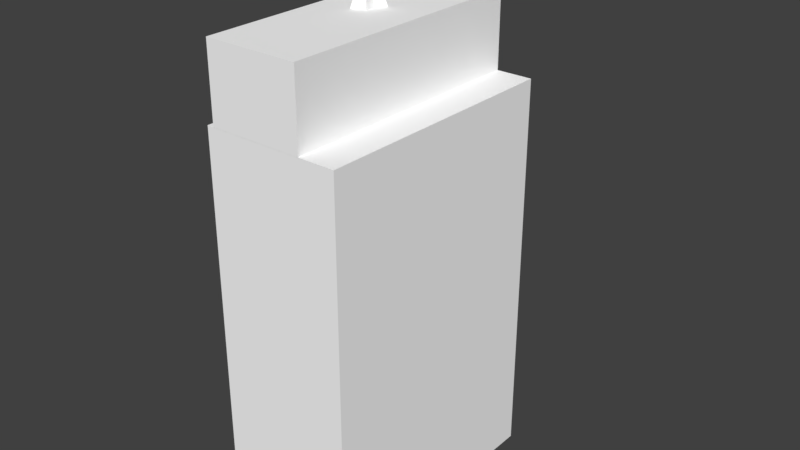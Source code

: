 # Source: Object5.blend  (saved by Blender 2.93.20; exported with 4.5.12 LTS)
import bpy
from mathutils import Matrix  # noqa: F401  (used for matrix-valued properties, if any)

bpy.ops.wm.read_factory_settings(use_empty=True)
scene = bpy.context.scene
scene.name = 'Scene'

# ---- collections
col_collection_1 = bpy.data.collections.new('Collection 1'); scene.collection.children.link(col_collection_1)

# ---- materials (node trees are filled in below, after node groups)
mat_grit_003 = bpy.data.materials.new('grit.003')
mat_grit_003.alpha_threshold = 0.0
mat_grit_003.use_transparent_shadow = False
mat_grit_003.diffuse_color = (1.0, 1.0, 1.0, 1.0)
mat_grit_003.specular_color = (0.0, 0.0, 0.0)
mat_grit_003.roughness = 0.5

# ---- material node trees

# ---- world
world_world = bpy.data.worlds.new('World'); scene.world = world_world
world_world.color = (0.05088, 0.05088, 0.05088)
world_world.use_sun_shadow = False
world_world.sun_shadow_jitter_overblur = 0.0
world_world.cycles.sampling_method = 'MANUAL'

# ---- meshes
me_1499object5_ms3d_m = bpy.data.meshes.new('1499object5.ms3d.m')
me_1499object5_ms3d_m.from_pydata([(-901.5, 3547.0, 3840.0), (1147.0, 3547.0, -1.0), (-901.5, 3547.0, -1.0), (1147.0, 3547.0, 3840.0), (-901.5, -2341.0, -1.0), (1147.0, -2341.0, 3840.0), (-901.5, -2341.0, 3840.0), (1147.0, -2341.0, -1.0), (-901.5, -2341.0, -1.0), (1147.0, 3547.0, -1.0), (1147.0, -2341.0, -1.0), (-901.5, 3547.0, -1.0), (1147.0, -2341.0, 3840.0), (-901.5, 3547.0, 3840.0), (-901.5, -2341.0, 3840.0), (1147.0, 3547.0, 3840.0), (1147.0, -2341.0, 3840.0), (1147.0, 3547.0, -1.0), (1147.0, 3547.0, 3840.0), (1147.0, -2341.0, -1.0), (-901.5, 3547.0, 3840.0), (-901.5, -2341.0, -1.0), (-901.5, -2341.0, 3840.0), (-901.5, 3547.0, -1.0), (-389.5, -37.49, 3839.0), (-832.9, -229.5, 3839.0), (-645.5, -88.94, 3839.0), (-133.5, -88.94, 3839.0), (53.92, -229.5, 3839.0), (122.5, -421.5, 3839.0), (53.92, -613.5, 3839.0), (-133.5, -754.0, 3839.0), (-389.5, -805.5, 3839.0), (-645.5, -754.0, 3839.0), (-832.9, -613.5, 3839.0), (-901.5, -421.5, 3839.0), (-645.5, -754.0, 4864.0), (-901.5, -421.5, 4864.0), (-832.9, -613.5, 4864.0), (-389.5, -805.5, 4864.0), (-133.5, -754.0, 4864.0), (53.92, -613.5, 4864.0), (122.5, -421.5, 4864.0), (53.92, -229.5, 4864.0), (-133.5, -88.94, 4864.0), (-389.5, -37.49, 4864.0), (-645.5, -88.94, 4864.0), (-832.9, -229.5, 4864.0), (-832.9, -613.5, 4864.0), (-901.5, -421.5, 3839.0), (-832.9, -613.5, 3839.0), (-901.5, -421.5, 4864.0), (-645.5, -754.0, 4864.0), (-832.9, -613.5, 3839.0), (-645.5, -754.0, 3839.0), (-832.9, -613.5, 4864.0), (-389.5, -805.5, 4864.0), (-645.5, -754.0, 3839.0), (-389.5, -805.5, 3839.0), (-645.5, -754.0, 4864.0), (-133.5, -754.0, 4864.0), (-389.5, -805.5, 3839.0), (-133.5, -754.0, 3839.0), (-389.5, -805.5, 4864.0), (53.92, -613.5, 4864.0), (-133.5, -754.0, 3839.0), (53.92, -613.5, 3839.0), (-133.5, -754.0, 4864.0), (122.5, -421.5, 4864.0), (53.92, -613.5, 3839.0), (122.5, -421.5, 3839.0), (53.92, -613.5, 4864.0), (53.92, -229.5, 4864.0), (122.5, -421.5, 3839.0), (53.92, -229.5, 3839.0), (122.5, -421.5, 4864.0), (-133.5, -88.94, 4864.0), (53.92, -229.5, 3839.0), (-133.5, -88.94, 3839.0), (53.92, -229.5, 4864.0), (-389.5, -37.49, 4864.0), (-133.5, -88.94, 3839.0), (-389.5, -37.49, 3839.0), (-133.5, -88.94, 4864.0), (-645.5, -88.94, 4864.0), (-389.5, -37.49, 3839.0), (-645.5, -88.94, 3839.0), (-389.5, -37.49, 4864.0), (-832.9, -229.5, 4864.0), (-645.5, -88.94, 3839.0), (-832.9, -229.5, 3839.0), (-645.5, -88.94, 4864.0), (-901.5, -421.5, 4864.0), (-832.9, -229.5, 3839.0), (-901.5, -421.5, 3839.0), (-832.9, -229.5, 4864.0), (-533.5, 1595.0, 3839.0), (-713.6, 1403.0, 3839.0), (-637.5, 1543.0, 3839.0), (-429.5, 1543.0, 3839.0), (-353.4, 1403.0, 3839.0), (-325.5, 1211.0, 3839.0), (-353.4, 1019.0, 3839.0), (-429.5, 878.0, 3839.0), (-533.5, 826.5, 3839.0), (-637.5, 878.0, 3839.0), (-713.6, 1019.0, 3839.0), (-741.5, 1211.0, 3839.0), (-637.5, 878.0, 4864.0), (-741.5, 1211.0, 4864.0), (-713.6, 1019.0, 4864.0), (-533.5, 826.5, 4864.0), (-429.5, 878.0, 4864.0), (-353.4, 1019.0, 4864.0), (-325.5, 1211.0, 4864.0), (-353.4, 1403.0, 4864.0), (-429.5, 1543.0, 4864.0), (-533.5, 1595.0, 4864.0), (-637.5, 1543.0, 4864.0), (-713.6, 1403.0, 4864.0), (-713.6, 1019.0, 4864.0), (-741.5, 1211.0, 3839.0), (-713.6, 1019.0, 3839.0), (-741.5, 1211.0, 4864.0), (-637.5, 878.0, 4864.0), (-713.6, 1019.0, 3839.0), (-637.5, 878.0, 3839.0), (-713.6, 1019.0, 4864.0), (-533.5, 826.5, 4864.0), (-637.5, 878.0, 3839.0), (-533.5, 826.5, 3839.0), (-637.5, 878.0, 4864.0), (-429.5, 878.0, 4864.0), (-533.5, 826.5, 3839.0), (-429.5, 878.0, 3839.0), (-533.5, 826.5, 4864.0), (-353.4, 1019.0, 4864.0), (-429.5, 878.0, 3839.0), (-353.4, 1019.0, 3839.0), (-429.5, 878.0, 4864.0), (-325.5, 1211.0, 4864.0), (-353.4, 1019.0, 3839.0), (-325.5, 1211.0, 3839.0), (-353.4, 1019.0, 4864.0), (-353.4, 1403.0, 4864.0), (-325.5, 1211.0, 3839.0), (-353.4, 1403.0, 3839.0), (-325.5, 1211.0, 4864.0), (-429.5, 1543.0, 4864.0), (-353.4, 1403.0, 3839.0), (-429.5, 1543.0, 3839.0), (-353.4, 1403.0, 4864.0), (-533.5, 1595.0, 4864.0), (-429.5, 1543.0, 3839.0), (-533.5, 1595.0, 3839.0), (-429.5, 1543.0, 4864.0), (-637.5, 1543.0, 4864.0), (-533.5, 1595.0, 3839.0), (-637.5, 1543.0, 3839.0), (-533.5, 1595.0, 4864.0), (-713.6, 1403.0, 4864.0), (-637.5, 1543.0, 3839.0), (-713.6, 1403.0, 3839.0), (-637.5, 1543.0, 4864.0), (-741.5, 1211.0, 4864.0), (-713.6, 1403.0, 3839.0), (-741.5, 1211.0, 3839.0), (-713.6, 1403.0, 4864.0), (-581.5, 1787.0, 4668.0), (-677.5, 1691.0, 4640.0), (-613.5, 1755.0, 4656.0), (-517.5, 1883.0, 4672.0), (-453.5, 1819.0, 4668.0), (-432.2, 1723.0, 4656.0), (-357.5, 1755.0, 4640.0), (-432.2, 1723.0, 4624.0), (-453.5, 1819.0, 4612.0), (-517.5, 1883.0, 4608.0), (-581.5, 1787.0, 4612.0), (-613.5, 1755.0, 4624.0), (-501.5, 954.5, 4608.0), (-570.8, 954.5, 4624.0), (-541.5, 954.5, 4612.0), (-461.5, 954.5, 4612.0), (-432.2, 954.5, 4624.0), (-421.5, 954.5, 4640.0), (-432.2, 954.5, 4656.0), (-461.5, 954.5, 4668.0), (-501.5, 954.5, 4672.0), (-541.5, 954.5, 4668.0), (-570.8, 954.5, 4656.0), (-581.5, 954.5, 4640.0), (-613.5, 1755.0, 4656.0), (-581.5, 954.5, 4640.0), (-570.8, 954.5, 4656.0), (-677.5, 1691.0, 4640.0), (-581.5, 1787.0, 4668.0), (-570.8, 954.5, 4656.0), (-541.5, 954.5, 4668.0), (-613.5, 1755.0, 4656.0), (-517.5, 1883.0, 4672.0), (-541.5, 954.5, 4668.0), (-501.5, 954.5, 4672.0), (-581.5, 1787.0, 4668.0), (-453.5, 1819.0, 4668.0), (-501.5, 954.5, 4672.0), (-461.5, 954.5, 4668.0), (-517.5, 1883.0, 4672.0), (-432.2, 1723.0, 4656.0), (-461.5, 954.5, 4668.0), (-432.2, 954.5, 4656.0), (-453.5, 1819.0, 4668.0), (-357.5, 1755.0, 4640.0), (-432.2, 954.5, 4656.0), (-421.5, 954.5, 4640.0), (-432.2, 1723.0, 4656.0), (-432.2, 1723.0, 4624.0), (-421.5, 954.5, 4640.0), (-432.2, 954.5, 4624.0), (-357.5, 1755.0, 4640.0), (-453.5, 1819.0, 4612.0), (-432.2, 954.5, 4624.0), (-461.5, 954.5, 4612.0), (-432.2, 1723.0, 4624.0), (-517.5, 1883.0, 4608.0), (-461.5, 954.5, 4612.0), (-501.5, 954.5, 4608.0), (-453.5, 1819.0, 4612.0), (-581.5, 1787.0, 4612.0), (-501.5, 954.5, 4608.0), (-541.5, 954.5, 4612.0), (-517.5, 1883.0, 4608.0), (-613.5, 1755.0, 4624.0), (-541.5, 954.5, 4612.0), (-570.8, 954.5, 4624.0), (-581.5, 1787.0, 4612.0), (-677.5, 1691.0, 4640.0), (-570.8, 954.5, 4624.0), (-581.5, 954.5, 4640.0), (-613.5, 1755.0, 4624.0), (-517.5, 410.5, 4747.0), (-741.5, 250.5, 4608.0), (-645.5, 410.5, 4688.0), (-389.5, 346.5, 4864.0), (-325.5, 346.5, 4747.0), (-250.9, 250.5, 4688.0), (-165.5, 346.5, 4608.0), (-250.9, 250.5, 4528.0), (-325.5, 346.5, 4469.0), (-389.5, 346.5, 4448.0), (-517.5, 410.5, 4469.0), (-645.5, 410.5, 4528.0), (-453.5, -869.5, 4448.0), (-869.5, -869.5, 4528.0), (-645.5, -997.5, 4469.0), (-101.5, -965.5, 4469.0), (-197.5, -805.5, 4528.0), (-5.49, -741.5, 4608.0), (-197.5, -805.5, 4688.0), (-101.5, -965.5, 4747.0), (-453.5, -965.5, 4800.0), (-645.5, -1093.0, 4736.0), (-869.5, -869.5, 4688.0), (-837.5, -1029.0, 4608.0), (-645.5, 410.5, 4688.0), (-837.5, -1029.0, 4608.0), (-869.5, -869.5, 4688.0), (-741.5, 250.5, 4608.0), (-517.5, 410.5, 4747.0), (-869.5, -869.5, 4688.0), (-645.5, -1093.0, 4736.0), (-645.5, 410.5, 4688.0), (-389.5, 346.5, 4864.0), (-645.5, -1093.0, 4736.0), (-453.5, -965.5, 4800.0), (-517.5, 410.5, 4747.0), (-325.5, 346.5, 4747.0), (-453.5, -965.5, 4800.0), (-101.5, -965.5, 4747.0), (-389.5, 346.5, 4864.0), (-250.9, 250.5, 4688.0), (-101.5, -965.5, 4747.0), (-197.5, -805.5, 4688.0), (-325.5, 346.5, 4747.0), (-165.5, 346.5, 4608.0), (-197.5, -805.5, 4688.0), (-5.49, -741.5, 4608.0), (-250.9, 250.5, 4688.0), (-250.9, 250.5, 4528.0), (-5.49, -741.5, 4608.0), (-197.5, -805.5, 4528.0), (-165.5, 346.5, 4608.0), (-325.5, 346.5, 4469.0), (-197.5, -805.5, 4528.0), (-101.5, -965.5, 4469.0), (-250.9, 250.5, 4528.0), (-389.5, 346.5, 4448.0), (-101.5, -965.5, 4469.0), (-453.5, -869.5, 4448.0), (-325.5, 346.5, 4469.0), (-517.5, 410.5, 4469.0), (-453.5, -869.5, 4448.0), (-645.5, -997.5, 4469.0), (-389.5, 346.5, 4448.0), (-645.5, 410.5, 4528.0), (-645.5, -997.5, 4469.0), (-869.5, -869.5, 4528.0), (-517.5, 410.5, 4469.0), (-741.5, 250.5, 4608.0), (-869.5, -869.5, 4528.0), (-837.5, -1029.0, 4608.0), (-645.5, 410.5, 4528.0), (-293.5, -453.5, 4224.0), (-293.5, -581.5, 4384.0), (-293.5, -549.5, 4288.0), (-293.5, -285.5, 4371.0), (-293.5, -133.5, 4320.0), (-293.5, -133.5, 4384.0), (-293.5, -221.1, 4568.0), (-293.5, -229.5, 4704.0), (-293.5, -325.5, 4704.0), (-293.5, -485.5, 4544.0), (-293.5, -677.5, 4672.0), (-293.5, -581.5, 4448.0), (-1157.0, -485.5, 4544.0), (-1157.0, -581.5, 4448.0), (-1157.0, -677.5, 4672.0), (-1157.0, -325.5, 4704.0), (-1157.0, -229.5, 4704.0), (-1157.0, -221.1, 4568.0), (-1157.0, -133.5, 4384.0), (-1157.0, -133.5, 4320.0), (-1157.0, -285.5, 4371.0), (-1157.0, -453.5, 4224.0), (-1157.0, -549.5, 4288.0), (-1157.0, -581.5, 4384.0), (-1157.0, -677.5, 4672.0), (-293.5, -581.5, 4448.0), (-293.5, -677.5, 4672.0), (-1157.0, -581.5, 4448.0), (-1157.0, -485.5, 4544.0), (-293.5, -677.5, 4672.0), (-293.5, -485.5, 4544.0), (-1157.0, -677.5, 4672.0), (-1157.0, -325.5, 4704.0), (-293.5, -485.5, 4544.0), (-293.5, -325.5, 4704.0), (-1157.0, -485.5, 4544.0), (-1157.0, -229.5, 4704.0), (-293.5, -325.5, 4704.0), (-293.5, -229.5, 4704.0), (-1157.0, -325.5, 4704.0), (-1157.0, -221.1, 4568.0), (-293.5, -229.5, 4704.0), (-293.5, -221.1, 4568.0), (-1157.0, -229.5, 4704.0), (-1157.0, -133.5, 4384.0), (-293.5, -221.1, 4568.0), (-293.5, -133.5, 4384.0), (-1157.0, -221.1, 4568.0), (-1157.0, -133.5, 4320.0), (-293.5, -133.5, 4384.0), (-293.5, -133.5, 4320.0), (-1157.0, -133.5, 4384.0), (-1157.0, -285.5, 4371.0), (-293.5, -133.5, 4320.0), (-293.5, -285.5, 4371.0), (-1157.0, -133.5, 4320.0), (-1157.0, -453.5, 4224.0), (-293.5, -285.5, 4371.0), (-293.5, -453.5, 4224.0), (-1157.0, -285.5, 4371.0), (-1157.0, -549.5, 4288.0), (-293.5, -453.5, 4224.0), (-293.5, -549.5, 4288.0), (-1157.0, -453.5, 4224.0), (-1157.0, -581.5, 4384.0), (-293.5, -549.5, 4288.0), (-293.5, -581.5, 4384.0), (-1157.0, -549.5, 4288.0), (-1157.0, -581.5, 4448.0), (-293.5, -581.5, 4384.0), (-293.5, -581.5, 4448.0), (-1157.0, -581.5, 4384.0), (-192.0, -3392.0, 2048.0), (-81.15, -3392.0, 2112.0), (-64.0, -3392.0, 1952.0), (-288.0, -3392.0, 1856.0), (-302.9, -3392.0, 2112.0), (-320.0, -3392.0, 2176.0), (-352.0, -3392.0, 2304.0), (-256.0, -3392.0, 2287.0), (-192.0, -3392.0, 2304.0), (-128.0, -3392.0, 2287.0), (32.0, -3392.0, 2272.0), (-64.0, -3392.0, 2176.0), (-192.0, -4160.0, 2112.0), (-64.0, -3392.0, 2176.0), (32.0, -3392.0, 2272.0), (-192.0, -4160.0, 2112.0), (32.0, -3392.0, 2272.0), (-128.0, -3392.0, 2287.0), (-192.0, -4160.0, 2112.0), (-128.0, -3392.0, 2287.0), (-192.0, -3392.0, 2304.0), (-192.0, -4160.0, 2112.0), (-192.0, -3392.0, 2304.0), (-256.0, -3392.0, 2287.0), (-192.0, -4160.0, 2112.0), (-256.0, -3392.0, 2287.0), (-352.0, -3392.0, 2304.0), (-192.0, -4160.0, 2112.0), (-352.0, -3392.0, 2304.0), (-320.0, -3392.0, 2176.0), (-192.0, -4160.0, 2112.0), (-320.0, -3392.0, 2176.0), (-302.9, -3392.0, 2112.0), (-192.0, -4160.0, 2112.0), (-302.9, -3392.0, 2112.0), (-288.0, -3392.0, 1856.0), (-192.0, -4160.0, 2112.0), (-288.0, -3392.0, 1856.0), (-192.0, -3392.0, 2048.0), (-192.0, -4160.0, 2112.0), (-192.0, -3392.0, 2048.0), (-64.0, -3392.0, 1952.0), (-192.0, -4160.0, 2112.0), (-64.0, -3392.0, 1952.0), (-81.15, -3392.0, 2112.0), (-192.0, -4160.0, 2112.0), (-81.15, -3392.0, 2112.0), (-64.0, -3392.0, 2176.0), (-800.0, -3456.0, 3840.0), (-800.0, -2336.0, -1.0), (-800.0, -3456.0, -1.0), (-800.0, -2336.0, 3840.0), (608.0, -3456.0, -1.0), (608.0, -2336.0, 3840.0), (608.0, -3456.0, 3840.0), (608.0, -2336.0, -1.0), (608.0, -3456.0, -1.0), (-800.0, -2336.0, -1.0), (608.0, -2336.0, -1.0), (-800.0, -3456.0, -1.0), (608.0, -2336.0, 3840.0), (-800.0, -3456.0, 3840.0), (608.0, -3456.0, 3840.0), (-800.0, -2336.0, 3840.0), (608.0, -2336.0, 3840.0), (-800.0, -2336.0, -1.0), (-800.0, -2336.0, 3840.0), (608.0, -2336.0, -1.0), (-800.0, -3456.0, 3840.0), (608.0, -3456.0, -1.0), (608.0, -3456.0, 3840.0), (-800.0, -3456.0, -1.0), (-541.6, -2686.0, 3104.0), (-391.0, -2773.0, 3104.0), (-472.0, -2739.0, 3104.0), (-595.0, -2616.0, 3104.0), (-628.6, -2535.0, 3104.0), (-640.0, -2448.0, 3104.0), (-628.6, -2361.0, 3104.0), (-595.0, -2280.0, 3104.0), (-541.6, -2210.0, 3104.0), (-472.0, -2157.0, 3104.0), (-391.0, -2123.0, 3104.0), (-304.0, -2112.0, 3104.0), (-217.0, -2123.0, 3104.0), (-136.0, -2157.0, 3104.0), (-66.41, -2210.0, 3104.0), (-13.02, -2280.0, 3104.0), (20.55, -2361.0, 3104.0), (32.0, -2448.0, 3104.0), (20.55, -2535.0, 3104.0), (-13.02, -2616.0, 3104.0), (-66.41, -2686.0, 3104.0), (-136.0, -2739.0, 3104.0), (-217.0, -2773.0, 3104.0), (-304.0, -2784.0, 3104.0), (-136.0, -2739.0, 4320.0), (-304.0, -2880.0, 4576.0), (-217.0, -2773.0, 4320.0), (0.0, -2784.0, 4320.0), (-13.02, -2616.0, 4320.0), (224.0, -2688.0, 4320.0), (32.0, -2448.0, 4320.0), (192.0, -2176.0, 4320.0), (-13.02, -2280.0, 4320.0), (0.0, -2048.0, 4544.0), (-136.0, -2157.0, 4320.0), (-217.0, -2123.0, 4320.0), (-304.0, -2112.0, 4320.0), (-480.0, -2144.0, 4576.0), (-472.0, -2157.0, 4320.0), (-541.6, -2210.0, 4320.0), (-595.0, -2280.0, 4320.0), (-628.6, -2361.0, 4320.0), (-640.0, -2448.0, 4320.0), (-628.6, -2535.0, 4320.0), (-640.0, -2688.0, 4576.0), (-541.6, -2686.0, 4320.0), (-472.0, -2739.0, 4320.0), (-391.0, -2773.0, 4320.0), (-217.0, -2773.0, 4320.0), (-304.0, -2784.0, 3104.0), (-217.0, -2773.0, 3104.0), (-304.0, -2880.0, 4576.0), (-136.0, -2739.0, 4320.0), (-217.0, -2773.0, 3104.0), (-136.0, -2739.0, 3104.0), (-217.0, -2773.0, 4320.0), (0.0, -2784.0, 4320.0), (-136.0, -2739.0, 3104.0), (-66.41, -2686.0, 3104.0), (-136.0, -2739.0, 4320.0), (-13.02, -2616.0, 4320.0), (-66.41, -2686.0, 3104.0), (-13.02, -2616.0, 3104.0), (0.0, -2784.0, 4320.0), (224.0, -2688.0, 4320.0), (-13.02, -2616.0, 3104.0), (20.55, -2535.0, 3104.0), (-13.02, -2616.0, 4320.0), (32.0, -2448.0, 4320.0), (20.55, -2535.0, 3104.0), (32.0, -2448.0, 3104.0), (224.0, -2688.0, 4320.0), (192.0, -2176.0, 4320.0), (32.0, -2448.0, 3104.0), (20.55, -2361.0, 3104.0), (32.0, -2448.0, 4320.0), (-13.02, -2280.0, 4320.0), (20.55, -2361.0, 3104.0), (-13.02, -2280.0, 3104.0), (192.0, -2176.0, 4320.0), (0.0, -2048.0, 4544.0), (-13.02, -2280.0, 3104.0), (-66.41, -2210.0, 3104.0), (-13.02, -2280.0, 4320.0), (-136.0, -2157.0, 4320.0), (-66.41, -2210.0, 3104.0), (-136.0, -2157.0, 3104.0), (0.0, -2048.0, 4544.0), (-217.0, -2123.0, 4320.0), (-136.0, -2157.0, 3104.0), (-217.0, -2123.0, 3104.0), (-136.0, -2157.0, 4320.0), (-304.0, -2112.0, 4320.0), (-217.0, -2123.0, 3104.0), (-304.0, -2112.0, 3104.0), (-217.0, -2123.0, 4320.0), (-480.0, -2144.0, 4576.0), (-304.0, -2112.0, 3104.0), (-391.0, -2123.0, 3104.0), (-304.0, -2112.0, 4320.0), (-472.0, -2157.0, 4320.0), (-391.0, -2123.0, 3104.0), (-472.0, -2157.0, 3104.0), (-480.0, -2144.0, 4576.0), (-541.6, -2210.0, 4320.0), (-472.0, -2157.0, 3104.0), (-541.6, -2210.0, 3104.0), (-472.0, -2157.0, 4320.0), (-595.0, -2280.0, 4320.0), (-541.6, -2210.0, 3104.0), (-595.0, -2280.0, 3104.0), (-541.6, -2210.0, 4320.0), (-628.6, -2361.0, 4320.0), (-595.0, -2280.0, 3104.0), (-628.6, -2361.0, 3104.0), (-595.0, -2280.0, 4320.0), (-640.0, -2448.0, 4320.0), (-628.6, -2361.0, 3104.0), (-640.0, -2448.0, 3104.0), (-628.6, -2361.0, 4320.0), (-628.6, -2535.0, 4320.0), (-640.0, -2448.0, 3104.0), (-628.6, -2535.0, 3104.0), (-640.0, -2448.0, 4320.0), (-640.0, -2688.0, 4576.0), (-628.6, -2535.0, 3104.0), (-595.0, -2616.0, 3104.0), (-628.6, -2535.0, 4320.0), (-541.6, -2686.0, 4320.0), (-595.0, -2616.0, 3104.0), (-541.6, -2686.0, 3104.0), (-640.0, -2688.0, 4576.0), (-472.0, -2739.0, 4320.0), (-541.6, -2686.0, 3104.0), (-472.0, -2739.0, 3104.0), (-541.6, -2686.0, 4320.0), (-391.0, -2773.0, 4320.0), (-472.0, -2739.0, 3104.0), (-391.0, -2773.0, 3104.0), (-472.0, -2739.0, 4320.0), (-304.0, -2880.0, 4576.0), (-391.0, -2773.0, 3104.0), (-304.0, -2784.0, 3104.0), (-391.0, -2773.0, 4320.0), (26.51, 3067.0, 5024.0), (-357.5, 2939.0, 3808.0), (-625.7, 2347.0, 3808.0), (26.51, 3067.0, 5024.0), (-625.7, 2347.0, 3808.0), (-309.5, 2101.0, 3808.0), (26.51, 3067.0, 5024.0), (-309.5, 2101.0, 3808.0), (666.5, 2203.0, 3808.0), (26.51, 3067.0, 5024.0), (666.5, 2203.0, 3808.0), (1083.0, 2299.0, 3808.0), (26.51, 3067.0, 5024.0), (1083.0, 2299.0, 3808.0), (410.5, 2491.0, 3808.0), (26.51, 3067.0, 5024.0), (410.5, 2491.0, 3808.0), (986.5, 2683.0, 3808.0), (26.51, 3067.0, 5024.0), (986.5, 2683.0, 3808.0), (314.5, 2555.0, 3808.0), (26.51, 3067.0, 5024.0), (314.5, 2555.0, 3808.0), (-5.49, 2779.0, 3808.0), (26.51, 3067.0, 5024.0), (-5.49, 2779.0, 3808.0), (122.5, 3355.0, 3808.0), (26.51, 3067.0, 5024.0), (122.5, 3355.0, 3808.0), (-309.5, 3264.0, 3808.0), (26.51, 3067.0, 5024.0), (-309.5, 3264.0, 3808.0), (-625.7, 3019.0, 3808.0), (26.51, 3067.0, 5024.0), (-625.7, 3019.0, 3808.0), (-357.5, 2939.0, 3808.0)], [], [(1, 2, 0), (1, 0, 3), (5, 6, 4), (5, 4, 7), (9, 10, 8), (9, 8, 11), (13, 14, 12), (13, 12, 15), (17, 18, 16), (17, 16, 19), (21, 22, 20), (21, 20, 23), (25, 26, 24), (25, 24, 27), (25, 27, 28), (25, 28, 29), (25, 29, 30), (25, 30, 31), (25, 31, 32), (25, 32, 33), (25, 33, 34), (25, 34, 35), (37, 38, 36), (37, 36, 39), (37, 39, 40), (37, 40, 41), (37, 41, 42), (37, 42, 43), (37, 43, 44), (37, 44, 45), (37, 45, 46), (37, 46, 47), (49, 50, 48), (49, 48, 51), (53, 54, 52), (53, 52, 55), (57, 58, 56), (57, 56, 59), (61, 62, 60), (61, 60, 63), (65, 66, 64), (65, 64, 67), (69, 70, 68), (69, 68, 71), (73, 74, 72), (73, 72, 75), (77, 78, 76), (77, 76, 79), (81, 82, 80), (81, 80, 83), (85, 86, 84), (85, 84, 87), (89, 90, 88), (89, 88, 91), (93, 94, 92), (93, 92, 95), (97, 98, 96), (97, 96, 99), (97, 99, 100), (97, 100, 101), (97, 101, 102), (97, 102, 103), (97, 103, 104), (97, 104, 105), (97, 105, 106), (97, 106, 107), (109, 110, 108), (109, 108, 111), (109, 111, 112), (109, 112, 113), (109, 113, 114), (109, 114, 115), (109, 115, 116), (109, 116, 117), (109, 117, 118), (109, 118, 119), (121, 122, 120), (121, 120, 123), (125, 126, 124), (125, 124, 127), (129, 130, 128), (129, 128, 131), (133, 134, 132), (133, 132, 135), (137, 138, 136), (137, 136, 139), (141, 142, 140), (141, 140, 143), (145, 146, 144), (145, 144, 147), (149, 150, 148), (149, 148, 151), (153, 154, 152), (153, 152, 155), (157, 158, 156), (157, 156, 159), (161, 162, 160), (161, 160, 163), (165, 166, 164), (165, 164, 167), (169, 170, 168), (169, 168, 171), (169, 171, 172), (169, 172, 173), (169, 173, 174), (169, 174, 175), (169, 175, 176), (169, 176, 177), (169, 177, 178), (169, 178, 179), (181, 182, 180), (181, 180, 183), (181, 183, 184), (181, 184, 185), (181, 185, 186), (181, 186, 187), (181, 187, 188), (181, 188, 189), (181, 189, 190), (181, 190, 191), (193, 194, 192), (193, 192, 195), (197, 198, 196), (197, 196, 199), (201, 202, 200), (201, 200, 203), (205, 206, 204), (205, 204, 207), (209, 210, 208), (209, 208, 211), (213, 214, 212), (213, 212, 215), (217, 218, 216), (217, 216, 219), (221, 222, 220), (221, 220, 223), (225, 226, 224), (225, 224, 227), (229, 230, 228), (229, 228, 231), (233, 234, 232), (233, 232, 235), (237, 238, 236), (237, 236, 239), (241, 242, 240), (241, 240, 243), (241, 243, 244), (241, 244, 245), (241, 245, 246), (241, 246, 247), (241, 247, 248), (241, 248, 249), (241, 249, 250), (241, 250, 251), (253, 254, 252), (253, 252, 255), (253, 255, 256), (253, 256, 257), (253, 257, 258), (253, 258, 259), (253, 259, 260), (253, 260, 261), (253, 261, 262), (253, 262, 263), (265, 266, 264), (265, 264, 267), (269, 270, 268), (269, 268, 271), (273, 274, 272), (273, 272, 275), (277, 278, 276), (277, 276, 279), (281, 282, 280), (281, 280, 283), (285, 286, 284), (285, 284, 287), (289, 290, 288), (289, 288, 291), (293, 294, 292), (293, 292, 295), (297, 298, 296), (297, 296, 299), (301, 302, 300), (301, 300, 303), (305, 306, 304), (305, 304, 307), (309, 310, 308), (309, 308, 311), (313, 314, 312), (313, 312, 315), (313, 315, 316), (313, 316, 317), (313, 317, 318), (313, 318, 319), (313, 319, 320), (313, 320, 321), (313, 321, 322), (313, 322, 323), (325, 326, 324), (325, 324, 327), (325, 327, 328), (325, 328, 329), (325, 329, 330), (325, 330, 331), (325, 331, 332), (325, 332, 333), (325, 333, 334), (325, 334, 335), (337, 338, 336), (337, 336, 339), (341, 342, 340), (341, 340, 343), (345, 346, 344), (345, 344, 347), (349, 350, 348), (349, 348, 351), (353, 354, 352), (353, 352, 355), (357, 358, 356), (357, 356, 359), (361, 362, 360), (361, 360, 363), (365, 366, 364), (365, 364, 367), (369, 370, 368), (369, 368, 371), (373, 374, 372), (373, 372, 375), (377, 378, 376), (377, 376, 379), (381, 382, 380), (381, 380, 383), (385, 386, 384), (385, 384, 387), (385, 387, 388), (385, 388, 389), (385, 389, 390), (385, 390, 391), (385, 391, 392), (385, 392, 393), (385, 393, 394), (385, 394, 395), (397, 398, 396), (400, 401, 399), (403, 404, 402), (406, 407, 405), (409, 410, 408), (412, 413, 411), (415, 416, 414), (418, 419, 417), (421, 422, 420), (424, 425, 423), (427, 428, 426), (430, 431, 429), (433, 434, 432), (433, 432, 435), (437, 438, 436), (437, 436, 439), (441, 442, 440), (441, 440, 443), (445, 446, 444), (445, 444, 447), (449, 450, 448), (449, 448, 451), (453, 454, 452), (453, 452, 455), (457, 458, 456), (457, 456, 459), (457, 459, 460), (457, 460, 461), (457, 461, 462), (457, 462, 463), (457, 463, 464), (457, 464, 465), (457, 465, 466), (457, 466, 467), (457, 467, 468), (457, 468, 469), (457, 469, 470), (457, 470, 471), (457, 471, 472), (457, 472, 473), (457, 473, 474), (457, 474, 475), (457, 475, 476), (457, 476, 477), (457, 477, 478), (457, 478, 479), (481, 482, 480), (481, 480, 483), (481, 483, 484), (481, 484, 485), (481, 485, 486), (481, 486, 487), (481, 487, 488), (481, 488, 489), (481, 489, 490), (481, 490, 491), (481, 491, 492), (481, 492, 493), (481, 493, 494), (481, 494, 495), (481, 495, 496), (481, 496, 497), (481, 497, 498), (481, 498, 499), (481, 499, 500), (481, 500, 501), (481, 501, 502), (481, 502, 503), (505, 506, 504), (505, 504, 507), (509, 510, 508), (509, 508, 511), (513, 514, 512), (513, 512, 515), (517, 518, 516), (517, 516, 519), (521, 522, 520), (521, 520, 523), (525, 526, 524), (525, 524, 527), (529, 530, 528), (529, 528, 531), (533, 534, 532), (533, 532, 535), (537, 538, 536), (537, 536, 539), (541, 542, 540), (541, 540, 543), (545, 546, 544), (545, 544, 547), (549, 550, 548), (549, 548, 551), (553, 554, 552), (553, 552, 555), (557, 558, 556), (557, 556, 559), (561, 562, 560), (561, 560, 563), (565, 566, 564), (565, 564, 567), (569, 570, 568), (569, 568, 571), (573, 574, 572), (573, 572, 575), (577, 578, 576), (577, 576, 579), (581, 582, 580), (581, 580, 583), (585, 586, 584), (585, 584, 587), (589, 590, 588), (589, 588, 591), (593, 594, 592), (593, 592, 595), (597, 598, 596), (597, 596, 599), (601, 602, 600), (604, 605, 603), (607, 608, 606), (610, 611, 609), (613, 614, 612), (616, 617, 615), (619, 620, 618), (622, 623, 621), (625, 626, 624), (628, 629, 627), (631, 632, 630), (634, 635, 633)])
me_1499object5_ms3d_m.polygons.foreach_set('use_smooth', [True] * 370)
_k = set([(0, 2), (0, 3), (1, 2), (1, 3), (4, 6), (4, 7), (5, 6), (5, 7), (8, 10), (8, 11), (9, 10), (9, 11), (12, 14), (12, 15), (13, 14), (13, 15), (16, 18), (16, 19), (17, 18), (17, 19), (20, 22), (20, 23), (21, 22), (21, 23), (24, 26), (24, 27), (25, 26), (25, 35), (27, 28), (28, 29), (29, 30), (30, 31), (31, 32), (32, 33), (33, 34), (34, 35), (36, 38), (36, 39), (37, 38), (37, 47), (39, 40), (40, 41), (41, 42), (42, 43), (43, 44), (44, 45), (45, 46), (46, 47), (48, 50), (48, 51), (49, 50), (49, 51), (52, 54), (52, 55), (53, 54), (53, 55), (56, 58), (56, 59), (57, 58), (57, 59), (60, 62), (60, 63), (61, 62), (61, 63), (64, 66), (64, 67), (65, 66), (65, 67), (68, 70), (68, 71), (69, 70), (69, 71), (72, 74), (72, 75), (73, 74), (73, 75), (76, 78), (76, 79), (77, 78), (77, 79), (80, 82), (80, 83), (81, 82), (81, 83), (84, 86), (84, 87), (85, 86), (85, 87), (88, 90), (88, 91), (89, 90), (89, 91), (92, 94), (92, 95), (93, 94), (93, 95), (96, 98), (96, 99), (97, 98), (97, 107), (99, 100), (100, 101), (101, 102), (102, 103), (103, 104), (104, 105), (105, 106), (106, 107), (108, 110), (108, 111), (109, 110), (109, 119), (111, 112), (112, 113), (113, 114), (114, 115), (115, 116), (116, 117), (117, 118), (118, 119), (120, 122), (120, 123), (121, 122), (121, 123), (124, 126), (124, 127), (125, 126), (125, 127), (128, 130), (128, 131), (129, 130), (129, 131), (132, 134), (132, 135), (133, 134), (133, 135), (136, 138), (136, 139), (137, 138), (137, 139), (140, 142), (140, 143), (141, 142), (141, 143), (144, 146), (144, 147), (145, 146), (145, 147), (148, 150), (148, 151), (149, 150), (149, 151), (152, 154), (152, 155), (153, 154), (153, 155), (156, 158), (156, 159), (157, 158), (157, 159), (160, 162), (160, 163), (161, 162), (161, 163), (164, 166), (164, 167), (165, 166), (165, 167), (168, 170), (168, 171), (169, 170), (169, 179), (171, 172), (172, 173), (173, 174), (174, 175), (175, 176), (176, 177), (177, 178), (178, 179), (180, 182), (180, 183), (181, 182), (181, 191), (183, 184), (184, 185), (185, 186), (186, 187), (187, 188), (188, 189), (189, 190), (190, 191), (192, 194), (192, 195), (193, 194), (193, 195), (196, 198), (196, 199), (197, 198), (197, 199), (200, 202), (200, 203), (201, 202), (201, 203), (204, 206), (204, 207), (205, 206), (205, 207), (208, 210), (208, 211), (209, 210), (209, 211), (212, 214), (212, 215), (213, 214), (213, 215), (216, 218), (216, 219), (217, 218), (217, 219), (220, 222), (220, 223), (221, 222), (221, 223), (224, 226), (224, 227), (225, 226), (225, 227), (228, 230), (228, 231), (229, 230), (229, 231), (232, 234), (232, 235), (233, 234), (233, 235), (236, 238), (236, 239), (237, 238), (237, 239), (240, 242), (240, 243), (241, 242), (241, 251), (243, 244), (244, 245), (245, 246), (246, 247), (247, 248), (248, 249), (249, 250), (250, 251), (252, 254), (252, 255), (253, 254), (253, 263), (255, 256), (256, 257), (257, 258), (258, 259), (259, 260), (260, 261), (261, 262), (262, 263), (264, 266), (264, 267), (265, 266), (265, 267), (268, 270), (268, 271), (269, 270), (269, 271), (272, 274), (272, 275), (273, 274), (273, 275), (276, 278), (276, 279), (277, 278), (277, 279), (280, 282), (280, 283), (281, 282), (281, 283), (284, 286), (284, 287), (285, 286), (285, 287), (288, 290), (288, 291), (289, 290), (289, 291), (292, 294), (292, 295), (293, 294), (293, 295), (296, 298), (296, 299), (297, 298), (297, 299), (300, 302), (300, 303), (301, 302), (301, 303), (304, 306), (304, 307), (305, 306), (305, 307), (308, 310), (308, 311), (309, 310), (309, 311), (312, 314), (312, 315), (313, 314), (313, 323), (315, 316), (316, 317), (317, 318), (318, 319), (319, 320), (320, 321), (321, 322), (322, 323), (324, 326), (324, 327), (325, 326), (325, 335), (327, 328), (328, 329), (329, 330), (330, 331), (331, 332), (332, 333), (333, 334), (334, 335), (336, 338), (336, 339), (337, 338), (337, 339), (340, 342), (340, 343), (341, 342), (341, 343), (344, 346), (344, 347), (345, 346), (345, 347), (348, 350), (348, 351), (349, 350), (349, 351), (352, 354), (352, 355), (353, 354), (353, 355), (356, 358), (356, 359), (357, 358), (357, 359), (360, 362), (360, 363), (361, 362), (361, 363), (364, 366), (364, 367), (365, 366), (365, 367), (368, 370), (368, 371), (369, 370), (369, 371), (372, 374), (372, 375), (373, 374), (373, 375), (376, 378), (376, 379), (377, 378), (377, 379), (380, 382), (380, 383), (381, 382), (381, 383), (384, 386), (384, 387), (385, 386), (385, 395), (387, 388), (388, 389), (389, 390), (390, 391), (391, 392), (392, 393), (393, 394), (394, 395), (396, 397), (396, 398), (397, 398), (399, 400), (399, 401), (400, 401), (402, 403), (402, 404), (403, 404), (405, 406), (405, 407), (406, 407), (408, 409), (408, 410), (409, 410), (411, 412), (411, 413), (412, 413), (414, 415), (414, 416), (415, 416), (417, 418), (417, 419), (418, 419), (420, 421), (420, 422), (421, 422), (423, 424), (423, 425), (424, 425), (426, 427), (426, 428), (427, 428), (429, 430), (429, 431), (430, 431), (432, 434), (432, 435), (433, 434), (433, 435), (436, 438), (436, 439), (437, 438), (437, 439), (440, 442), (440, 443), (441, 442), (441, 443), (444, 446), (444, 447), (445, 446), (445, 447), (448, 450), (448, 451), (449, 450), (449, 451), (452, 454), (452, 455), (453, 454), (453, 455), (456, 458), (456, 459), (457, 458), (457, 479), (459, 460), (460, 461), (461, 462), (462, 463), (463, 464), (464, 465), (465, 466), (466, 467), (467, 468), (468, 469), (469, 470), (470, 471), (471, 472), (472, 473), (473, 474), (474, 475), (475, 476), (476, 477), (477, 478), (478, 479), (480, 482), (480, 483), (481, 482), (481, 503), (483, 484), (484, 485), (485, 486), (486, 487), (487, 488), (488, 489), (489, 490), (490, 491), (491, 492), (492, 493), (493, 494), (494, 495), (495, 496), (496, 497), (497, 498), (498, 499), (499, 500), (500, 501), (501, 502), (502, 503), (504, 506), (504, 507), (505, 506), (505, 507), (508, 510), (508, 511), (509, 510), (509, 511), (512, 514), (512, 515), (513, 514), (513, 515), (516, 518), (516, 519), (517, 518), (517, 519), (520, 522), (520, 523), (521, 522), (521, 523), (524, 526), (524, 527), (525, 526), (525, 527), (528, 530), (528, 531), (529, 530), (529, 531), (532, 534), (532, 535), (533, 534), (533, 535), (536, 538), (536, 539), (537, 538), (537, 539), (540, 542), (540, 543), (541, 542), (541, 543), (544, 546), (544, 547), (545, 546), (545, 547), (548, 550), (548, 551), (549, 550), (549, 551), (552, 554), (552, 555), (553, 554), (553, 555), (556, 558), (556, 559), (557, 558), (557, 559), (560, 562), (560, 563), (561, 562), (561, 563), (564, 566), (564, 567), (565, 566), (565, 567), (568, 570), (568, 571), (569, 570), (569, 571), (572, 574), (572, 575), (573, 574), (573, 575), (576, 578), (576, 579), (577, 578), (577, 579), (580, 582), (580, 583), (581, 582), (581, 583), (584, 586), (584, 587), (585, 586), (585, 587), (588, 590), (588, 591), (589, 590), (589, 591), (592, 594), (592, 595), (593, 594), (593, 595), (596, 598), (596, 599), (597, 598), (597, 599), (600, 601), (600, 602), (601, 602), (603, 604), (603, 605), (604, 605), (606, 607), (606, 608), (607, 608), (609, 610), (609, 611), (610, 611), (612, 613), (612, 614), (613, 614), (615, 616), (615, 617), (616, 617), (618, 619), (618, 620), (619, 620), (621, 622), (621, 623), (622, 623), (624, 625), (624, 626), (625, 626), (627, 628), (627, 629), (628, 629), (630, 631), (630, 632), (631, 632), (633, 634), (633, 635), (634, 635)])
me_1499object5_ms3d_m.attributes.new('sharp_edge', 'BOOLEAN', 'EDGE').data.foreach_set('value', [ (min(e.vertices), max(e.vertices)) in _k for e in me_1499object5_ms3d_m.edges])
_uv = me_1499object5_ms3d_m.uv_layers.new(name='ms3d_uv_layer')
_uv.uv.foreach_set('vector', [-1.7, 0.9996, -0.9, 0.9996, -0.9, 2.5, -1.7, 0.9996, -0.9, 2.5, -1.7, 2.5, -1.7, 2.5, -0.9, 2.5, -0.9, 0.9996, -1.7, 2.5, -0.9, 0.9996, -1.7, 0.9996, -1.7, 0.1, -1.7, 2.4, -0.9, 2.4, -1.7, 0.1, -0.9, 2.4, -0.9, 0.1, -0.9, 0.1, -0.9, 2.4, -1.7, 2.4, -0.9, 0.1, -1.7, 2.4, -1.7, 0.1, -0.9, 0.9996, -0.9, 2.5, 1.4, 2.5, -0.9, 0.9996, 1.4, 2.5, 1.4, 0.9996, 1.4, 0.9996, 1.4, 2.5, -0.9, 2.5, 1.4, 0.9996, -0.9, 2.5, -0.9, 0.9996, -0.9268, 1.575, -1.0, 1.52, -1.1, 1.5, -0.9268, 1.575, -1.1, 1.5, -1.2, 1.52, -0.9268, 1.575, -1.2, 1.52, -1.273, 1.575, -0.9268, 1.575, -1.273, 1.575, -1.3, 1.65, -0.9268, 1.575, -1.3, 1.65, -1.273, 1.725, -0.9268, 1.575, -1.273, 1.725, -1.2, 1.78, -0.9268, 1.575, -1.2, 1.78, -1.1, 1.8, -0.9268, 1.575, -1.1, 1.8, -1.0, 1.78, -0.9268, 1.575, -1.0, 1.78, -0.9268, 1.725, -0.9268, 1.575, -0.9268, 1.725, -0.9, 1.65, -0.9, 1.65, -0.9268, 1.725, -1.0, 1.78, -0.9, 1.65, -1.0, 1.78, -1.1, 1.8, -0.9, 1.65, -1.1, 1.8, -1.2, 1.78, -0.9, 1.65, -1.2, 1.78, -1.273, 1.725, -0.9, 1.65, -1.273, 1.725, -1.3, 1.65, -0.9, 1.65, -1.3, 1.65, -1.273, 1.575, -0.9, 1.65, -1.273, 1.575, -1.2, 1.52, -0.9, 1.65, -1.2, 1.52, -1.1, 1.5, -0.9, 1.65, -1.1, 1.5, -1.0, 1.52, -0.9, 1.65, -1.0, 1.52, -0.9268, 1.575, 0.65, 2.5, 0.725, 2.5, 0.725, 2.9, 0.65, 2.5, 0.725, 2.9, 0.65, 2.9, -0.9268, 2.5, -1.0, 2.5, -1.0, 2.9, -0.9268, 2.5, -1.0, 2.9, -0.9268, 2.9, -1.0, 2.5, -1.1, 2.5, -1.1, 2.9, -1.0, 2.5, -1.1, 2.9, -1.0, 2.9, -1.1, 2.5, -1.2, 2.5, -1.2, 2.9, -1.1, 2.5, -1.2, 2.9, -1.1, 2.9, -1.2, 2.5, -1.273, 2.5, -1.273, 2.9, -1.2, 2.5, -1.273, 2.9, -1.2, 2.9, 0.725, 2.5, 0.65, 2.5, 0.65, 2.9, 0.725, 2.5, 0.65, 2.9, 0.725, 2.9, 0.65, 2.5, 0.575, 2.5, 0.575, 2.9, 0.65, 2.5, 0.575, 2.9, 0.65, 2.9, -1.273, 2.5, -1.2, 2.5, -1.2, 2.9, -1.273, 2.5, -1.2, 2.9, -1.273, 2.9, -1.2, 2.5, -1.1, 2.5, -1.1, 2.9, -1.2, 2.5, -1.1, 2.9, -1.2, 2.9, -1.1, 2.5, -1.0, 2.5, -1.0, 2.9, -1.1, 2.5, -1.0, 2.9, -1.1, 2.9, -1.0, 2.5, -0.9268, 2.5, -0.9268, 2.9, -1.0, 2.5, -0.9268, 2.9, -1.0, 2.9, 0.575, 2.5, 0.65, 2.5, 0.65, 2.9, 0.575, 2.5, 0.65, 2.9, 0.575, 2.9, -0.9734, 0.9375, -1.003, 0.8826, -1.044, 0.8625, -0.9734, 0.9375, -1.044, 0.8625, -1.084, 0.8826, -0.9734, 0.9375, -1.084, 0.8826, -1.114, 0.9375, -0.9734, 0.9375, -1.114, 0.9375, -1.125, 1.012, -0.9734, 0.9375, -1.125, 1.012, -1.114, 1.087, -0.9734, 0.9375, -1.114, 1.087, -1.084, 1.142, -0.9734, 0.9375, -1.084, 1.142, -1.044, 1.162, -0.9734, 0.9375, -1.044, 1.162, -1.003, 1.142, -0.9734, 0.9375, -1.003, 1.142, -0.9734, 1.087, -0.9734, 0.9375, -0.9734, 1.087, -0.9625, 1.012, -0.9625, 1.012, -0.9734, 1.087, -1.003, 1.142, -0.9625, 1.012, -1.003, 1.142, -1.044, 1.162, -0.9625, 1.012, -1.044, 1.162, -1.084, 1.142, -0.9625, 1.012, -1.084, 1.142, -1.114, 1.087, -0.9625, 1.012, -1.114, 1.087, -1.125, 1.012, -0.9625, 1.012, -1.125, 1.012, -1.114, 0.9375, -0.9625, 1.012, -1.114, 0.9375, -1.084, 0.8826, -0.9625, 1.012, -1.084, 0.8826, -1.044, 0.8625, -0.9625, 1.012, -1.044, 0.8625, -1.003, 0.8826, -0.9625, 1.012, -1.003, 0.8826, -0.9734, 0.9375, 0.0125, 2.5, 0.0875, 2.5, 0.0875, 2.9, 0.0125, 2.5, 0.0875, 2.9, 0.0125, 2.9, 0.0875, 2.5, 0.1424, 2.5, 0.1424, 2.9, 0.0875, 2.5, 0.1424, 2.9, 0.0875, 2.9, -1.003, 2.5, -1.044, 2.5, -1.044, 2.9, -1.003, 2.5, -1.044, 2.9, -1.003, 2.9, -1.044, 2.5, -1.084, 2.5, -1.084, 2.9, -1.044, 2.5, -1.084, 2.9, -1.044, 2.9, 0.1424, 2.5, 0.0875, 2.5, 0.0875, 2.9, 0.1424, 2.5, 0.0875, 2.9, 0.1424, 2.9, 0.0875, 2.5, 0.0125, 2.5, 0.0125, 2.9, 0.0875, 2.5, 0.0125, 2.9, 0.0875, 2.9, 0.0125, 2.5, -0.0625, 2.5, -0.0625, 2.9, 0.0125, 2.5, -0.0625, 2.9, 0.0125, 2.9, -0.0625, 2.5, -0.1174, 2.5, -0.1174, 2.9, -0.0625, 2.5, -0.1174, 2.9, -0.0625, 2.9, -1.084, 2.5, -1.044, 2.5, -1.044, 2.9, -1.084, 2.5, -1.044, 2.9, -1.084, 2.9, -1.044, 2.5, -1.003, 2.5, -1.003, 2.9, -1.044, 2.5, -1.003, 2.9, -1.044, 2.9, -0.1174, 2.5, -0.0625, 2.5, -0.0625, 2.9, -0.1174, 2.5, -0.0625, 2.9, -0.1174, 2.9, -0.0625, 2.5, 0.0125, 2.5, 0.0125, 2.9, -0.0625, 2.5, 0.0125, 2.9, -0.0625, 2.9, -0.9875, 2.812, -1.013, 2.819, -1.025, 2.823, -0.9875, 2.812, -1.025, 2.823, -1.05, 2.825, -0.9875, 2.812, -1.05, 2.825, -1.075, 2.823, -0.9875, 2.812, -1.075, 2.823, -1.083, 2.819, -0.9875, 2.812, -1.083, 2.819, -1.113, 2.812, -0.9875, 2.812, -1.113, 2.812, -1.083, 2.806, -0.9875, 2.812, -1.083, 2.806, -1.075, 2.802, -0.9875, 2.812, -1.075, 2.802, -1.05, 2.8, -0.9875, 2.812, -1.05, 2.8, -1.025, 2.802, -0.9875, 2.812, -1.025, 2.802, -1.013, 2.806, -1.029, 2.806, -1.041, 2.802, -1.056, 2.8, -1.029, 2.806, -1.056, 2.8, -1.072, 2.802, -1.029, 2.806, -1.072, 2.802, -1.083, 2.806, -1.029, 2.806, -1.083, 2.806, -1.088, 2.812, -1.029, 2.806, -1.088, 2.812, -1.083, 2.819, -1.029, 2.806, -1.083, 2.819, -1.072, 2.823, -1.029, 2.806, -1.072, 2.823, -1.056, 2.825, -1.029, 2.806, -1.056, 2.825, -1.041, 2.823, -1.029, 2.806, -1.041, 2.823, -1.029, 2.819, -1.029, 2.806, -1.029, 2.819, -1.025, 2.812, 0.1125, 2.812, 0.1125, 2.819, -0.2, 2.819, 0.1125, 2.812, -0.2, 2.819, -0.175, 2.812, -1.029, 1.112, -1.041, 1.112, -1.025, 0.7875, -1.029, 1.112, -1.025, 0.7875, -1.013, 0.8, -1.041, 1.112, -1.056, 1.112, -1.05, 0.75, -1.041, 1.112, -1.05, 0.75, -1.025, 0.7875, -1.056, 1.112, -1.072, 1.112, -1.075, 0.775, -1.056, 1.112, -1.075, 0.775, -1.05, 0.75, -1.072, 1.112, -1.083, 1.112, -1.083, 0.8125, -1.072, 1.112, -1.083, 0.8125, -1.075, 0.775, 0.1125, 2.819, 0.1125, 2.812, -0.2, 2.812, 0.1125, 2.819, -0.2, 2.812, -0.1875, 2.819, 0.1125, 2.812, 0.1125, 2.806, -0.1875, 2.806, 0.1125, 2.812, -0.1875, 2.806, -0.2, 2.812, -1.083, 1.112, -1.072, 1.112, -1.075, 0.775, -1.083, 1.112, -1.075, 0.775, -1.083, 0.8125, -1.072, 1.112, -1.056, 1.112, -1.05, 0.75, -1.072, 1.112, -1.05, 0.75, -1.075, 0.775, -1.056, 1.112, -1.041, 1.112, -1.025, 0.7875, -1.056, 1.112, -1.025, 0.7875, -1.05, 0.75, -1.041, 1.112, -1.029, 1.112, -1.013, 0.8, -1.041, 1.112, -1.013, 0.8, -1.025, 0.7875, 0.1125, 2.806, 0.1125, 2.812, -0.175, 2.812, 0.1125, 2.806, -0.175, 2.812, -0.2, 2.806, -0.9625, 1.388, -1.0, 1.325, -1.05, 1.325, -0.9625, 1.388, -1.05, 1.325, -1.1, 1.35, -0.9625, 1.388, -1.1, 1.35, -1.125, 1.35, -0.9625, 1.388, -1.125, 1.35, -1.154, 1.388, -0.9625, 1.388, -1.154, 1.388, -1.188, 1.35, -0.9625, 1.388, -1.188, 1.35, -1.154, 1.388, -0.9625, 1.388, -1.154, 1.388, -1.125, 1.35, -0.9625, 1.388, -1.125, 1.35, -1.1, 1.35, -0.9625, 1.388, -1.1, 1.35, -1.05, 1.325, -0.9625, 1.388, -1.05, 1.325, -1.0, 1.325, -0.9125, 1.825, -1.0, 1.875, -1.075, 1.825, -0.9125, 1.825, -1.075, 1.825, -1.213, 1.862, -0.9125, 1.825, -1.213, 1.862, -1.175, 1.8, -0.9125, 1.825, -1.175, 1.8, -1.25, 1.775, -0.9125, 1.825, -1.25, 1.775, -1.175, 1.8, -0.9125, 1.825, -1.175, 1.8, -1.213, 1.862, -0.9125, 1.825, -1.213, 1.862, -1.075, 1.862, -0.9125, 1.825, -1.075, 1.862, -1.0, 1.912, -0.9125, 1.825, -1.0, 1.912, -0.9125, 1.825, -0.9125, 1.825, -0.9125, 1.825, -0.925, 1.887, 0.8875, 2.8, 0.825, 2.831, 0.325, 2.831, 0.8875, 2.8, 0.325, 2.831, 0.3875, 2.8, -0.9125, 1.825, -1.0, 1.912, -1.05, 1.325, -0.9125, 1.825, -1.05, 1.325, -1.0, 1.325, -1.0, 1.912, -1.075, 1.862, -1.1, 1.35, -1.0, 1.912, -1.1, 1.35, -1.05, 1.325, -1.075, 1.862, -1.213, 1.862, -1.125, 1.35, -1.075, 1.862, -1.125, 1.35, -1.1, 1.35, -1.213, 1.862, -1.175, 1.8, -1.154, 1.388, -1.213, 1.862, -1.154, 1.388, -1.125, 1.35, -1.175, 1.8, -1.25, 1.775, -1.188, 1.35, -1.175, 1.8, -1.188, 1.35, -1.154, 1.388, -1.25, 1.775, -1.175, 1.8, -1.154, 1.388, -1.25, 1.775, -1.154, 1.388, -1.188, 1.35, -1.175, 1.8, -1.213, 1.862, -1.125, 1.35, -1.175, 1.8, -1.125, 1.35, -1.154, 1.388, -1.213, 1.862, -1.075, 1.825, -1.1, 1.35, -1.213, 1.862, -1.1, 1.35, -1.125, 1.35, -1.075, 1.825, -1.0, 1.875, -1.05, 1.325, -1.075, 1.825, -1.05, 1.325, -1.1, 1.35, -1.0, 1.875, -0.9125, 1.825, -1.0, 1.325, -1.0, 1.875, -1.0, 1.325, -1.05, 1.325, 0.825, 2.769, 0.8875, 2.8, 0.3875, 2.8, 0.825, 2.769, 0.3875, 2.8, 0.325, 2.769, 0.7125, 2.713, 0.7, 2.675, 0.6625, 2.65, 0.7125, 2.713, 0.6625, 2.65, 0.5969, 2.708, 0.7125, 2.713, 0.5969, 2.708, 0.5375, 2.688, 0.7125, 2.713, 0.5375, 2.688, 0.5375, 2.713, 0.7125, 2.713, 0.5375, 2.713, 0.5717, 2.784, 0.7125, 2.713, 0.5717, 2.784, 0.575, 2.838, 0.7125, 2.713, 0.575, 2.838, 0.6125, 2.838, 0.7125, 2.713, 0.6125, 2.838, 0.675, 2.775, 0.7125, 2.713, 0.675, 2.775, 0.75, 2.825, 0.7125, 2.713, 0.75, 2.825, 0.7125, 2.738, 0.7125, 2.738, 0.75, 2.825, 0.675, 2.775, 0.7125, 2.738, 0.675, 2.775, 0.6125, 2.838, 0.7125, 2.738, 0.6125, 2.838, 0.575, 2.838, 0.7125, 2.738, 0.575, 2.838, 0.5717, 2.784, 0.7125, 2.738, 0.5717, 2.784, 0.5375, 2.713, 0.7125, 2.738, 0.5375, 2.713, 0.5375, 2.688, 0.7125, 2.738, 0.5375, 2.688, 0.5969, 2.708, 0.7125, 2.738, 0.5969, 2.708, 0.6625, 2.65, 0.7125, 2.738, 0.6625, 2.65, 0.7, 2.675, 0.7125, 2.738, 0.7, 2.675, 0.7125, 2.713, -1.137, 2.738, -1.137, 2.825, -0.8, 2.825, -1.137, 2.738, -0.8, 2.825, -0.8, 2.738, -1.137, 1.75, -1.137, 1.675, -0.8, 1.675, -1.137, 1.75, -0.8, 1.675, -0.8, 1.75, -1.137, 2.775, -1.137, 2.838, -0.8, 2.838, -1.137, 2.775, -0.8, 2.838, -0.8, 2.775, -1.137, 1.612, -1.137, 1.575, -0.8, 1.575, -1.137, 1.612, -0.8, 1.575, -0.8, 1.612, -1.137, 2.838, -1.137, 2.784, -0.8, 2.784, -1.137, 2.838, -0.8, 2.784, -0.8, 2.838, -1.137, 2.784, -1.137, 2.713, -0.8, 2.713, -1.137, 2.784, -0.8, 2.713, -0.8, 2.784, -1.137, 2.713, -1.137, 2.688, -0.8, 2.688, -1.137, 2.713, -0.8, 2.688, -0.8, 2.713, -1.137, 1.537, -1.137, 1.597, -0.8, 1.597, -1.137, 1.537, -0.8, 1.597, -0.8, 1.537, -1.137, 1.597, -1.137, 1.662, -0.8, 1.663, -1.137, 1.597, -0.8, 1.663, -0.8, 1.597, -1.137, 1.662, -1.137, 1.7, -0.8, 1.7, -1.137, 1.662, -0.8, 1.7, -0.8, 1.663, -1.137, 2.675, -1.137, 2.713, -0.8, 2.713, -1.137, 2.675, -0.8, 2.713, -0.8, 2.675, -1.137, 2.713, -1.137, 2.738, -0.8, 2.738, -1.137, 2.713, -0.8, 2.738, -0.8, 2.713, 1.093, 1.825, 1.1, 1.763, 1.05, 1.8, 1.093, 1.825, 1.05, 1.8, 1.013, 1.725, 1.093, 1.825, 1.013, 1.725, 1.007, 1.825, 1.093, 1.825, 1.007, 1.825, 1.0, 1.85, 1.093, 1.825, 1.0, 1.85, 0.9875, 1.9, 1.093, 1.825, 0.9875, 1.9, 1.025, 1.893, 1.093, 1.825, 1.025, 1.893, 1.05, 1.9, 1.093, 1.825, 1.05, 1.9, 1.075, 1.893, 1.093, 1.825, 1.075, 1.893, 1.138, 1.888, 1.093, 1.825, 1.138, 1.888, 1.1, 1.85, -0.9, 1.85, -0.9, 1.888, -0.6, 1.825, -0.9, 2.138, -0.9, 2.075, -0.6, 2.05, -0.9, 2.075, -0.9, 2.05, -0.6, 2.05, -0.9, 2.05, -0.9, 2.025, -0.6, 2.05, -0.9, 2.025, -0.9, 1.987, -0.6, 2.05, -0.9, 1.9, -0.9, 1.85, -0.6, 1.825, -0.9, 1.85, -0.9, 1.825, -0.6, 1.825, -0.9, 1.825, -0.9, 1.725, -0.6, 1.825, -0.9, 1.725, -0.9, 1.8, -0.6, 1.825, -0.9, 2.05, -0.9, 2.1, -0.6, 2.05, -0.9, 1.763, -0.9, 1.825, -0.6, 1.825, -0.9, 1.825, -0.9, 1.85, -0.6, 1.825, 1.013, 0.9996, 1.45, 0.9996, 1.45, 2.5, 1.013, 0.9996, 1.45, 2.5, 1.013, 2.5, 1.013, 2.5, 1.45, 2.5, 1.45, 0.9996, 1.013, 2.5, 1.45, 0.9996, 1.013, 0.9996, 1.013, 3.05, 1.013, 3.6, 1.45, 3.6, 1.013, 3.05, 1.45, 3.6, 1.45, 3.05, 1.45, 3.05, 1.45, 3.6, 1.013, 3.6, 1.45, 3.05, 1.013, 3.6, 1.013, 3.05, 2.05, 0.9996, 2.05, 2.5, 2.6, 2.5, 2.05, 0.9996, 2.6, 2.5, 2.6, 0.9996, 2.6, 0.9996, 2.6, 2.5, 2.05, 2.5, 2.6, 0.9996, 2.05, 2.5, 2.05, 0.9996, 1.183, 3.21, 1.17, 3.178, 1.149, 3.151, 1.183, 3.21, 1.149, 3.151, 1.122, 3.13, 1.183, 3.21, 1.122, 3.13, 1.09, 3.117, 1.183, 3.21, 1.09, 3.117, 1.056, 3.112, 1.183, 3.21, 1.056, 3.112, 1.022, 3.117, 1.183, 3.21, 1.022, 3.117, 0.9906, 3.13, 1.183, 3.21, 0.9906, 3.13, 0.9634, 3.151, 1.183, 3.21, 0.9634, 3.151, 0.9426, 3.178, 1.183, 3.21, 0.9426, 3.178, 0.9295, 3.21, 1.183, 3.21, 0.9295, 3.21, 0.925, 3.244, 1.183, 3.21, 0.925, 3.244, 0.9295, 3.278, 1.183, 3.21, 0.9295, 3.278, 0.9426, 3.309, 1.183, 3.21, 0.9426, 3.309, 0.9634, 3.337, 1.183, 3.21, 0.9634, 3.337, 0.9906, 3.357, 1.183, 3.21, 0.9906, 3.357, 1.022, 3.371, 1.183, 3.21, 1.022, 3.371, 1.056, 3.375, 1.183, 3.21, 1.056, 3.375, 1.09, 3.371, 1.183, 3.21, 1.09, 3.371, 1.122, 3.357, 1.183, 3.21, 1.122, 3.357, 1.149, 3.337, 1.183, 3.21, 1.149, 3.337, 1.17, 3.309, 1.183, 3.21, 1.17, 3.309, 1.183, 3.278, 1.183, 3.21, 1.183, 3.278, 1.188, 3.244, 2.244, 2.787, 2.278, 2.688, 2.309, 2.688, 2.244, 2.787, 2.309, 2.688, 2.362, 2.688, 2.244, 2.787, 2.362, 2.688, 2.357, 2.688, 2.244, 2.787, 2.357, 2.688, 2.45, 2.688, 2.244, 2.787, 2.45, 2.688, 2.375, 2.688, 2.244, 2.787, 2.375, 2.688, 2.438, 2.688, 2.244, 2.787, 2.438, 2.688, 2.357, 2.688, 2.244, 2.787, 2.357, 2.688, 2.362, 2.775, 2.244, 2.787, 2.362, 2.775, 2.309, 2.688, 2.244, 2.787, 2.309, 2.688, 2.278, 2.688, 2.244, 2.787, 2.278, 2.688, 2.244, 2.688, 2.244, 2.787, 2.244, 2.688, 2.175, 2.787, 2.244, 2.787, 2.175, 2.787, 2.178, 2.688, 2.244, 2.787, 2.178, 2.688, 2.151, 2.688, 2.244, 2.787, 2.151, 2.688, 2.13, 2.688, 2.244, 2.787, 2.13, 2.688, 2.117, 2.688, 2.244, 2.787, 2.117, 2.688, 2.112, 2.688, 2.244, 2.787, 2.112, 2.688, 2.117, 2.688, 2.244, 2.787, 2.117, 2.688, 2.112, 2.787, 2.244, 2.787, 2.112, 2.787, 2.151, 2.688, 2.244, 2.787, 2.151, 2.688, 2.178, 2.688, 2.244, 2.787, 2.178, 2.688, 2.21, 2.688, 2.244, 2.213, 2.278, 2.213, 2.278, 2.688, 2.244, 2.213, 2.278, 2.688, 2.244, 2.787, 2.278, 2.213, 2.309, 2.213, 2.309, 2.688, 2.278, 2.213, 2.309, 2.688, 2.278, 2.688, 2.309, 2.213, 2.337, 2.213, 2.362, 2.688, 2.309, 2.213, 2.362, 2.688, 2.309, 2.688, 1.149, 2.213, 1.122, 2.213, 1.122, 2.688, 1.149, 2.213, 1.122, 2.688, 1.188, 2.688, 1.122, 2.213, 1.09, 2.213, 1.15, 2.688, 1.122, 2.213, 1.15, 2.688, 1.122, 2.688, 1.09, 2.213, 1.056, 2.213, 1.056, 2.688, 1.09, 2.213, 1.056, 2.688, 1.15, 2.688, 1.056, 2.213, 1.022, 2.213, 0.95, 2.688, 1.056, 2.213, 0.95, 2.688, 1.056, 2.688, 1.022, 2.213, 0.9906, 2.213, 0.9906, 2.688, 1.022, 2.213, 0.9906, 2.688, 0.95, 2.688, 0.9906, 2.213, 0.9634, 2.213, 0.9, 2.775, 0.9906, 2.213, 0.9, 2.775, 0.9906, 2.688, 2.337, 2.213, 2.309, 2.213, 2.309, 2.688, 2.337, 2.213, 2.309, 2.688, 2.362, 2.775, 2.309, 2.213, 2.278, 2.213, 2.278, 2.688, 2.309, 2.213, 2.278, 2.688, 2.309, 2.688, 2.278, 2.213, 2.244, 2.213, 2.244, 2.688, 2.278, 2.213, 2.244, 2.688, 2.278, 2.688, 2.244, 2.213, 2.21, 2.213, 2.175, 2.787, 2.244, 2.213, 2.175, 2.787, 2.244, 2.688, 2.21, 2.213, 2.178, 2.213, 2.178, 2.688, 2.21, 2.213, 2.178, 2.688, 2.175, 2.787, 2.178, 2.213, 2.151, 2.213, 2.151, 2.688, 2.178, 2.213, 2.151, 2.688, 2.178, 2.688, 0.9634, 2.213, 0.9906, 2.213, 0.9906, 2.688, 0.9634, 2.213, 0.9906, 2.688, 0.9634, 2.688, 0.9906, 2.213, 1.022, 2.213, 1.022, 2.688, 0.9906, 2.213, 1.022, 2.688, 0.9906, 2.688, 1.022, 2.213, 1.056, 2.213, 1.056, 2.688, 1.022, 2.213, 1.056, 2.688, 1.022, 2.688, 1.056, 2.213, 1.09, 2.213, 1.09, 2.688, 1.056, 2.213, 1.09, 2.688, 1.056, 2.688, 1.09, 2.213, 1.122, 2.213, 1.15, 2.787, 1.09, 2.213, 1.15, 2.787, 1.09, 2.688, 1.122, 2.213, 1.149, 2.213, 1.149, 2.688, 1.122, 2.213, 1.149, 2.688, 1.15, 2.787, 2.151, 2.213, 2.178, 2.213, 2.178, 2.688, 2.151, 2.213, 2.178, 2.688, 2.151, 2.688, 2.178, 2.213, 2.21, 2.213, 2.21, 2.688, 2.178, 2.213, 2.21, 2.688, 2.178, 2.688, 2.21, 2.213, 2.244, 2.213, 2.244, 2.787, 2.21, 2.213, 2.244, 2.787, 2.21, 2.688, -2.663, 1.0, -2.431, 1.0, -2.713, 1.475, -1.533, -1.431, -1.656, -1.335, -1.788, -1.712, -1.656, 1.0, -2.038, 1.0, -1.788, 1.475, -2.038, 1.0, -2.2, 1.0, -1.788, 1.475, -2.2, 1.0, -1.938, 1.0, -1.788, 1.475, -1.938, 1.0, -2.163, 1.0, -1.788, 1.475, -2.163, 1.0, -1.9, 1.0, -1.788, 1.475, -1.9, 1.0, -1.775, 1.0, -1.788, 1.475, -2.6, 1.0, -2.825, 1.0, -2.713, 1.475, -1.825, 1.0, -1.656, 1.0, -1.788, 1.475, -1.656, 1.0, -1.533, 1.0, -1.788, 1.475, -1.533, 1.0, -1.638, 1.0, -1.788, 1.475])
me_1499object5_ms3d_m.materials.append(mat_grit_003)
me_1499object5_ms3d_m.use_remesh_preserve_volume = False
me_1499object5_ms3d_m.use_remesh_preserve_attributes = False
me_1499object5_ms3d_m.use_mirror_vertex_groups = False
me_1499object5_ms3d_m.update()
arm_1499object5_ms3d_a = bpy.data.armatures.new('1499object5.ms3d.a')  # bones are not reproduced

# ---- objects
ob_1499object5_ms3d_eo = bpy.data.objects.new('1499object5.ms3d.eo', None)
ob_1499object5_ms3d_ao = bpy.data.objects.new('1499object5.ms3d.ao', arm_1499object5_ms3d_a)
ob_1499object5_ms3d_mo = bpy.data.objects.new('1499object5.ms3d.mo', me_1499object5_ms3d_m)

# ---- transforms, parenting, visibility, modifiers, constraints
ob_1499object5_ms3d_eo.location = (0.0, 0.0, 0.0)
ob_1499object5_ms3d_eo.empty_image_offset = (0.0, 0.0)
ob_1499object5_ms3d_eo.lineart.crease_threshold = 0.0
ob_1499object5_ms3d_ao.parent = ob_1499object5_ms3d_eo
ob_1499object5_ms3d_ao.location = (0.0, 0.0, 0.0)
ob_1499object5_ms3d_ao.rotation_euler = (-1.571, 0.0, 0.0)
ob_1499object5_ms3d_ao.show_in_front = True
ob_1499object5_ms3d_ao.lineart.crease_threshold = 0.0
ob_1499object5_ms3d_mo.parent = ob_1499object5_ms3d_eo
ob_1499object5_ms3d_mo.location = (0.0, 0.0, 0.0)
ob_1499object5_ms3d_mo.rotation_euler = (-1.571, 0.0, 0.0)
ob_1499object5_ms3d_mo.lineart.crease_threshold = 0.0
_m = ob_1499object5_ms3d_mo.modifiers.new('ms3d_smoothing_groups', 'EDGE_SPLIT')
_m.use_edge_angle = False
_m = ob_1499object5_ms3d_mo.modifiers.new('1499object5.ms3d.a', 'ARMATURE')
_m.object = ob_1499object5_ms3d_ao

# ---- collection membership
col_collection_1.objects.link(ob_1499object5_ms3d_eo)
col_collection_1.objects.link(ob_1499object5_ms3d_ao)
col_collection_1.objects.link(ob_1499object5_ms3d_mo)

# ---- scene / render settings (as saved in the file)
scene.frame_start = 0; scene.frame_end = 0; scene.frame_set(0)
scene.render.engine = 'BLENDER_EEVEE_NEXT'
scene.render.resolution_percentage = 50
scene.render.dither_intensity = 0.0
scene.cycles.use_denoising = False
scene.cycles.samples = 128
scene.cycles.sampling_pattern = 'TABULATED_SOBOL'
scene.cycles.use_adaptive_sampling = False
scene.cycles.use_light_tree = False
scene.cycles.blur_glossy = 0.0
scene.cycles.sample_clamp_indirect = 0.0
scene.view_settings.view_transform = 'Standard'
bpy.context.view_layer.update()

# ---- added for rendering (the .blend has no active camera and no usable light): camera, sun
cam_auto = bpy.data.cameras.new('AutoCamera')
cam_auto.lens = 50.0
cam_auto.sensor_width = 36.0
cam_auto.clip_end = 154000.0
ob_auto_camera = bpy.data.objects.new('AutoCamera', cam_auto)
scene.collection.objects.link(ob_auto_camera)
ob_auto_camera.location = (8769.49, -8018.48, 7326.73)
ob_auto_camera.rotation_euler = (1.09748, -7.21219e-08, 0.694738)
scene.camera = ob_auto_camera
light_auto_sun = bpy.data.lights.new('AutoSun', 'SUN')
light_auto_sun.energy = 3.0
light_auto_sun.angle = 0.0523599
ob_auto_sun = bpy.data.objects.new('AutoSun', light_auto_sun)
scene.collection.objects.link(ob_auto_sun)
ob_auto_sun.rotation_euler = (0.872665, 0.174533, 0.523599)
bpy.context.view_layer.update()
